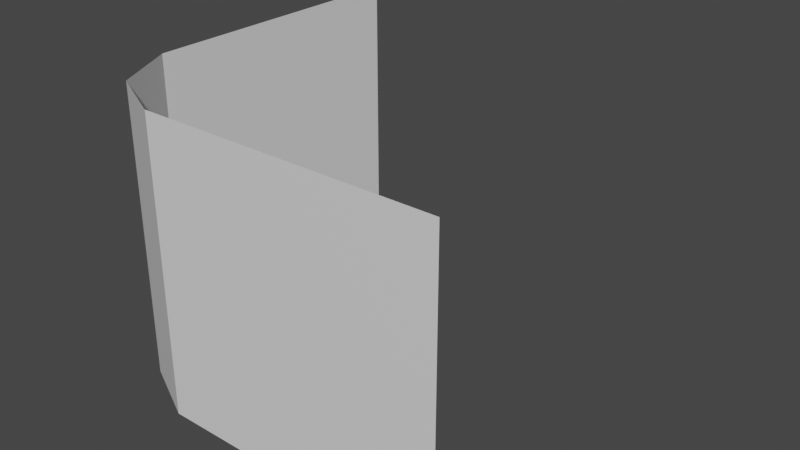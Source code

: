 # Source: Mod_Cliff_SlightRoundCorner.blend  (saved by Blender 2.80.75; exported with 4.5.12 LTS)
import bpy
from mathutils import Matrix  # noqa: F401  (used for matrix-valued properties, if any)

bpy.ops.wm.read_factory_settings(use_empty=True)
scene = bpy.context.scene
scene.name = 'Scene'

# ---- collections
col_collection = bpy.data.collections.new('Collection'); scene.collection.children.link(col_collection)

# ---- materials (node trees are filled in below, after node groups)
mat_material = bpy.data.materials.new('Material')
mat_material.alpha_threshold = 0.0
mat_material.use_transparent_shadow = False
mat_material.line_color = (0.0, 0.0, 0.0, 1.0)

# ---- material node trees
mat_material.use_nodes = True; mat_material.node_tree.nodes.clear()
_N = mat_material.node_tree.nodes; _L = mat_material.node_tree.links
n0 = _N.new('ShaderNodeOutputMaterial'); n0.name = 'Material Output'; n0.location = (300, 300)
n1 = _N.new('ShaderNodeBsdfPrincipled'); n1.name = 'Principled BSDF'; n1.location = (10, 300)
n1.distribution = 'GGX'
n1.subsurface_method = 'BURLEY'
n1.inputs[2].default_value = 0.4
n1.inputs[3].default_value = 1.45
n1.inputs[27].default_value = (0.0, 0.0, 0.0, 1.0)
n1.inputs[28].default_value = 1.0
_L.new(n1.outputs[0], n0.inputs[0])
n0.is_active_output = True

# ---- world
world_world = bpy.data.worlds.new('World'); scene.world = world_world
world_world.use_nodes = True; world_world.node_tree.nodes.clear()
_N = world_world.node_tree.nodes; _L = world_world.node_tree.links
n0 = _N.new('ShaderNodeOutputWorld'); n0.name = 'World Output'; n0.location = (300, 300)
n1 = _N.new('ShaderNodeBackground'); n1.name = 'Background'; n1.location = (10, 300)
n1.inputs[0].default_value = (0.05088, 0.05088, 0.05088, 1.0)
_L.new(n1.outputs[0], n0.inputs[0])
n0.is_active_output = True
world_world.color = (0.05088, 0.05088, 0.05088)
world_world.use_sun_shadow = False
world_world.sun_shadow_jitter_overblur = 0.0

# ---- meshes
me_cube = bpy.data.meshes.new('Cube')
me_cube.from_pydata([(-0.4167, -0.4167, 0.75), (-0.5, 0.5, 0.75), (0.5, -0.5, 0.75), (-0.4167, -0.4167, -7.451e-09), (-0.5, 0.5, 0.0), (0.5, -0.5, 0.0), (-0.5, -0.25, 0.75), (-0.5, -0.25, 0.0), (-0.25, -0.5, 0.75), (-0.25, -0.5, 7.451e-09)], [], [(0, 3, 9, 8), (6, 7, 3, 0), (8, 9, 5, 2), (1, 4, 7, 6)])
_uv = me_cube.uv_layers.new(name='UVMap')
_uv.uv.foreach_set('vector', [0.125, 1.0, 0.125, 0.7188, 0.1875, 0.7188, 0.1875, 1.0, 0.1875, 1.0, 0.1875, 0.7188, 0.25, 0.7188, 0.25, 1.0, 0.09375, 1.0, 0.09375, 0.7188, 0.375, 0.7188, 0.375, 1.0, 0.0, 1.0, 0.0, 0.7188, 0.2812, 0.7188, 0.2812, 1.0])
me_cube.materials.append(mat_material)
me_cube.use_remesh_preserve_volume = False
me_cube.use_remesh_preserve_attributes = False
me_cube.use_mirror_vertex_groups = False
me_cube.update()

# ---- objects
ob_model = bpy.data.objects.new('Model', me_cube)

# ---- transforms, parenting, visibility, modifiers, constraints
ob_model.location = (0.0, 0.0, 0.0)
ob_model.lock_rotations_4d = False
ob_model.empty_display_type = 'ARROWS'
ob_model.lineart.crease_threshold = 0.0

# ---- collection membership
col_collection.objects.link(ob_model)

# ---- scene / render settings (as saved in the file)
scene.frame_start = 1; scene.frame_end = 250; scene.frame_set(120)
scene.render.engine = 'BLENDER_EEVEE_NEXT'
scene.cycles.use_denoising = False
scene.cycles.samples = 128
scene.cycles.sampling_pattern = 'TABULATED_SOBOL'
scene.cycles.use_adaptive_sampling = False
scene.cycles.use_light_tree = False
scene.view_settings.view_transform = 'Filmic'
bpy.context.view_layer.update()

# ---- added for rendering (the .blend has no active camera and no usable light): camera, sun
cam_auto = bpy.data.cameras.new('AutoCamera')
cam_auto.lens = 50.0
cam_auto.sensor_width = 36.0
cam_auto.clip_end = 1000.0
ob_auto_camera = bpy.data.objects.new('AutoCamera', cam_auto)
scene.collection.objects.link(ob_auto_camera)
ob_auto_camera.location = (1.48108, -1.77729, 1.55986)
ob_auto_camera.rotation_euler = (1.09748, -7.21219e-08, 0.694738)
scene.camera = ob_auto_camera
light_auto_sun = bpy.data.lights.new('AutoSun', 'SUN')
light_auto_sun.energy = 3.0
light_auto_sun.angle = 0.0523599
ob_auto_sun = bpy.data.objects.new('AutoSun', light_auto_sun)
scene.collection.objects.link(ob_auto_sun)
ob_auto_sun.rotation_euler = (0.872665, 0.174533, 0.523599)
bpy.context.view_layer.update()
